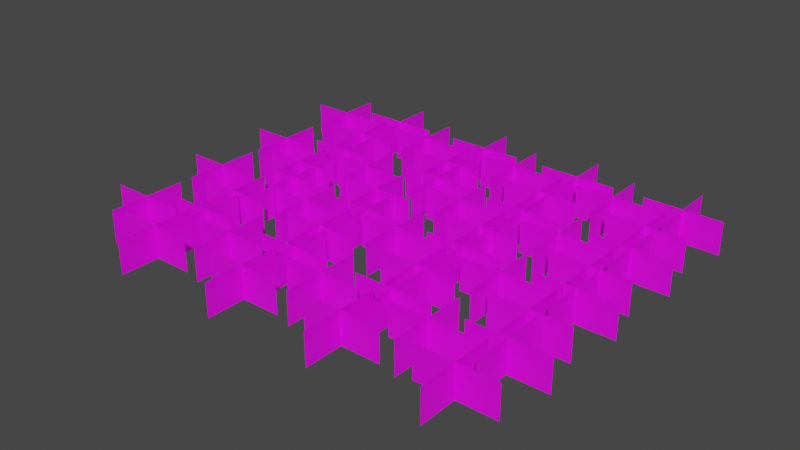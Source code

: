 # Source: grassv2.blend  (saved by Blender 3.4.6; exported with 4.5.12 LTS)
import bpy
from mathutils import Matrix  # noqa: F401  (used for matrix-valued properties, if any)

bpy.ops.wm.read_factory_settings(use_empty=True)
scene = bpy.context.scene
scene.name = 'Scene'

# ---- collections
col_collection = bpy.data.collections.new('Collection'); scene.collection.children.link(col_collection)

# ---- images (referenced by path relative to the original .blend; pixels are not part of the script)
import os
ASSET_DIR = os.environ.get("B2B_ASSET_DIR", "")  # directory of the original .blend (textures are referenced by path, not embedded)
HERE = os.path.dirname(os.path.abspath(__file__))  # packed textures are extracted next to this script under _unpacked/

def load_image(name, relpath, width, height, colorspace="sRGB"):
    """Load a texture the original file referenced (path relative to the .blend, or extracted next to this script)."""
    p = next((c for c in (os.path.join(HERE, relpath), os.path.join(ASSET_DIR, relpath)) if relpath and os.path.exists(c)), "")
    if p:
        img = bpy.data.images.load(p, check_existing=True)
        img.name = name
    else:  # same state as the original file: an image datablock whose file is absent (Cycles renders it pink)
        img = bpy.data.images.new(name, width, height)
        img.source = "FILE"
        img.filepath = "//" + (relpath or name)
    img.colorspace_settings.name = colorspace
    return img
img_bbgrass2b_dds = load_image('bbgrass2b.dds', 'texture/bbgrass2b.dds', 1024, 1024, 'sRGB')

# ---- materials (node trees are filled in below, after node groups)
mat_grass = bpy.data.materials.new('grass')
mat_grass.alpha_threshold = 0.0
mat_grass.use_transparent_shadow = False
mat_grass.roughness = 0.5
mat_grass.line_color = (0.0, 0.0, 0.0, 1.0)

# ---- material node trees
mat_grass.use_nodes = True; mat_grass.node_tree.nodes.clear()
_N = mat_grass.node_tree.nodes; _L = mat_grass.node_tree.links
n0 = _N.new('ShaderNodeOutputMaterial'); n0.name = 'Material Output'; n0.location = (300, 300)
n1 = _N.new('ShaderNodeBsdfPrincipled'); n1.name = 'Principled BSDF'; n1.location = (10, 300)
n1.distribution = 'GGX'
n1.subsurface_method = 'RANDOM_WALK_SKIN'
n1.inputs[3].default_value = 1.45
n1.inputs[27].default_value = (0.0, 0.0, 0.0, 1.0)
n1.inputs[28].default_value = 1.0
n2 = _N.new('ShaderNodeTexImage'); n2.name = 'Image Texture'; n2.location = (-356, 238)
n2.image = img_bbgrass2b_dds
_L.new(n1.outputs[0], n0.inputs[0])
_L.new(n2.outputs[0], n1.inputs[0])
n0.is_active_output = True

# ---- world
world_world = bpy.data.worlds.new('World'); scene.world = world_world
world_world.use_nodes = True; world_world.node_tree.nodes.clear()
_N = world_world.node_tree.nodes; _L = world_world.node_tree.links
n0 = _N.new('ShaderNodeOutputWorld'); n0.name = 'World Output'; n0.location = (300, 300)
n1 = _N.new('ShaderNodeBackground'); n1.name = 'Background'; n1.location = (10, 300)
n1.inputs[0].default_value = (0.05088, 0.05088, 0.05088, 1.0)
_L.new(n1.outputs[0], n0.inputs[0])
n0.is_active_output = True
world_world.color = (0.05088, 0.05088, 0.05088)
world_world.use_sun_shadow = False
world_world.sun_shadow_jitter_overblur = 0.0

# ---- meshes
me_prostok_t_048 = bpy.data.meshes.new('Prostokąt.048')
me_prostok_t_048.from_pydata([(-0.6569, -0.9245, 0.8564), (1.343, -0.9245, 0.8564), (-0.6569, 1.076, 0.8564), (1.343, 1.076, 0.8564), (0.3431, -0.9245, 1.856), (0.3431, -0.9245, -0.1436), (0.3431, 1.076, 1.856), (0.3431, 1.076, -0.1436), (-0.5815, -1.004, -3.605), (1.419, -1.004, -3.605), (-0.5815, 0.9955, -3.605), (1.419, 0.9955, -3.605), (0.4185, -1.004, -2.605), (0.4185, -1.004, -4.605), (0.4185, 0.9955, -2.605), (0.4185, 0.9955, -4.605), (0.9842, -1.004, -4.025), (2.984, -1.004, -4.025), (0.9842, 0.9955, -4.025), (2.984, 0.9955, -4.025), (1.984, -1.004, -3.025), (1.984, -1.004, -5.025), (1.984, 0.9955, -3.025), (1.984, 0.9955, -5.025), (0.7215, -1.004, -2.763), (2.722, -1.004, -2.763), (0.7215, 0.9955, -2.763), (2.722, 0.9955, -2.763), (1.722, -1.004, -1.763), (1.722, -1.004, -3.763), (1.722, 0.9955, -1.763), (1.722, 0.9955, -3.763), (3.529, -1.004, -2.763), (5.529, -1.004, -2.763), (3.529, 0.9955, -2.763), (5.529, 0.9955, -2.763), (4.529, -1.004, -1.763), (4.529, -1.004, -3.763), (4.529, 0.9955, -1.763), (4.529, 0.9955, -3.763), (3.791, -1.004, -4.025), (5.791, -1.004, -4.025), (3.791, 0.9955, -4.025), (5.791, 0.9955, -4.025), (4.791, -1.004, -3.025), (4.791, -1.004, -5.025), (4.791, 0.9955, -3.025), (4.791, 0.9955, -5.025), (2.226, -1.004, -3.605), (4.226, -1.004, -3.605), (2.226, 0.9955, -3.605), (4.226, 0.9955, -3.605), (3.226, -1.004, -2.605), (3.226, -1.004, -4.605), (3.226, 0.9955, -2.605), (3.226, 0.9955, -4.605), (2.226, -1.004, -1.248), (4.226, -1.004, -1.248), (2.226, 0.9955, -1.248), (4.226, 0.9955, -1.248), (3.226, -1.004, -0.248), (3.226, -1.004, -2.248), (3.226, 0.9955, -0.248), (3.226, 0.9955, -2.248), (3.791, -1.004, -1.669), (5.791, -1.004, -1.669), (3.791, 0.9955, -1.669), (5.791, 0.9955, -1.669), (4.791, -1.004, -0.6688), (4.791, -1.004, -2.669), (4.791, 0.9955, -0.6688), (4.791, 0.9955, -2.669), (3.529, -1.004, -0.4068), (5.529, -1.004, -0.4068), (3.529, 0.9955, -0.4068), (5.529, 0.9955, -0.4068), (4.529, -1.004, 0.5932), (4.529, -1.004, -1.407), (4.529, 0.9955, 0.5932), (4.529, 0.9955, -1.407), (0.7215, -1.004, -0.4068), (2.722, -1.004, -0.4068), (0.7215, 0.9955, -0.4068), (2.722, 0.9955, -0.4068), (1.722, -1.004, 0.5932), (1.722, -1.004, -1.407), (1.722, 0.9955, 0.5932), (1.722, 0.9955, -1.407), (0.9842, -1.004, -1.669), (2.984, -1.004, -1.669), (0.9842, 0.9955, -1.669), (2.984, 0.9955, -1.669), (1.984, -1.004, -0.6688), (1.984, -1.004, -2.669), (1.984, 0.9955, -0.6688), (1.984, 0.9955, -2.669), (-0.4546, -1.007, -1.241), (1.545, -1.007, -1.241), (-0.4546, 0.9933, -1.241), (1.545, 0.9933, -1.241), (0.5454, -1.007, -0.2406), (0.5454, -1.007, -2.241), (0.5454, 0.9933, -0.2406), (0.5454, 0.9933, -2.241), (-6.164, -1.004, -1.248), (-4.164, -1.004, -1.248), (-6.164, 0.9955, -1.248), (-4.164, 0.9955, -1.248), (-5.164, -1.004, -0.248), (-5.164, -1.004, -2.248), (-5.164, 0.9955, -0.248), (-5.164, 0.9955, -2.248), (-4.45, -1.007, -1.66), (-2.45, -1.007, -1.66), (-4.45, 0.9929, -1.66), (-2.45, 0.9929, -1.66), (-3.45, -1.007, -0.6601), (-3.45, -1.007, -2.66), (-3.45, 0.9929, -0.6601), (-3.45, 0.9929, -2.66), (-4.861, -1.004, -0.4068), (-2.861, -1.004, -0.4068), (-4.861, 0.9955, -0.4068), (-2.861, 0.9955, -0.4068), (-3.861, -1.004, 0.5932), (-3.861, -1.004, -1.407), (-3.861, 0.9955, 0.5932), (-3.861, 0.9955, -1.407), (-2.326, -0.9998, -0.4226), (-0.3264, -0.9998, -0.4226), (-2.326, 1.0, -0.4226), (-0.3264, 1.0, -0.4226), (-1.326, -0.9998, 0.5774), (-1.326, -0.9998, -1.423), (-1.326, 1.0, 0.5774), (-1.326, 1.0, -1.423), (-1.571, -0.9139, -1.8), (0.4295, -0.9139, -1.8), (-1.571, 1.086, -1.8), (0.4295, 1.086, -1.8), (-0.5705, -0.9139, -0.7996), (-0.5705, -0.9139, -2.8), (-0.5705, 1.086, -0.7996), (-0.5705, 1.086, -2.8), (-3.357, -1.004, -1.248), (-1.357, -1.004, -1.248), (-3.357, 0.9955, -1.248), (-1.357, 0.9955, -1.248), (-2.357, -1.004, -0.248), (-2.357, -1.004, -2.248), (-2.357, 0.9955, -0.248), (-2.357, 0.9955, -2.248), (-3.357, -1.004, -3.605), (-1.357, -1.004, -3.605), (-3.357, 0.9955, -3.605), (-1.357, 0.9955, -3.605), (-2.357, -1.004, -2.605), (-2.357, -1.004, -4.605), (-2.357, 0.9955, -2.605), (-2.357, 0.9955, -4.605), (-1.792, -1.004, -4.025), (0.2085, -1.004, -4.025), (-1.792, 0.9955, -4.025), (0.2085, 0.9955, -4.025), (-0.7915, -1.004, -3.025), (-0.7915, -1.004, -5.025), (-0.7915, 0.9955, -3.025), (-0.7915, 0.9955, -5.025), (-2.054, -1.004, -2.763), (-0.05417, -1.004, -2.763), (-2.054, 0.9955, -2.763), (-0.05417, 0.9955, -2.763), (-1.054, -1.004, -1.763), (-1.054, -1.004, -3.763), (-1.054, 0.9955, -1.763), (-1.054, 0.9955, -3.763), (-4.861, -1.004, -2.763), (-2.861, -1.004, -2.763), (-4.861, 0.9955, -2.763), (-2.861, 0.9955, -2.763), (-3.861, -1.004, -1.763), (-3.861, -1.004, -3.763), (-3.861, 0.9955, -1.763), (-3.861, 0.9955, -3.763), (-4.599, -1.004, -4.025), (-2.599, -1.004, -4.025), (-4.599, 0.9955, -4.025), (-2.599, 0.9955, -4.025), (-3.599, -1.004, -3.025), (-3.599, -1.004, -5.025), (-3.599, 0.9955, -3.025), (-3.599, 0.9955, -5.025), (-6.164, -1.004, -3.605), (-4.164, -1.004, -3.605), (-6.164, 0.9955, -3.605), (-4.164, 0.9955, -3.605), (-5.164, -1.004, -2.605), (-5.164, -1.004, -4.605), (-5.164, 0.9955, -2.605), (-5.164, 0.9955, -4.605), (-6.164, -1.004, 0.9805), (-4.164, -1.004, 0.9805), (-6.164, 0.9955, 0.9805), (-4.164, 0.9955, 0.9805), (-5.164, -1.004, 1.98), (-5.164, -1.004, -0.01951), (-5.164, 0.9955, 1.98), (-5.164, 0.9955, -0.01951), (-4.258, -0.9051, 0.4195), (-2.258, -0.9051, 0.4195), (-4.258, 1.095, 0.4195), (-2.258, 1.095, 0.4195), (-3.258, -0.9051, 1.419), (-3.258, -0.9051, -0.5805), (-3.258, 1.095, 1.419), (-3.258, 1.095, -0.5805), (-4.861, -1.004, 1.822), (-2.861, -1.004, 1.822), (-4.861, 0.9955, 1.822), (-2.861, 0.9955, 1.822), (-3.861, -1.004, 2.822), (-3.861, -1.004, 0.8217), (-3.861, 0.9955, 2.822), (-3.861, 0.9955, 0.8217), (-2.054, -1.004, 1.822), (-0.05417, -1.004, 1.822), (-2.054, 0.9955, 1.822), (-0.05417, 0.9955, 1.822), (-1.054, -1.004, 2.822), (-1.054, -1.004, 0.8217), (-1.054, 0.9955, 2.822), (-1.054, 0.9955, 0.8217), (-1.792, -1.004, 0.5598), (0.2085, -1.004, 0.5598), (-1.792, 0.9955, 0.5598), (0.2085, 0.9955, 0.5598), (-0.7915, -1.004, 1.56), (-0.7915, -1.004, -0.4402), (-0.7915, 0.9955, 1.56), (-0.7915, 0.9955, -0.4402), (-3.218, -1.059, 1.068), (-1.218, -1.059, 1.068), (-3.218, 0.9407, 1.068), (-1.218, 0.9407, 1.068), (-2.218, -1.059, 2.068), (-2.218, -1.059, 0.06836), (-2.218, 0.9407, 2.068), (-2.218, 0.9407, 0.06836), (-3.357, -1.004, 3.337), (-1.357, -1.004, 3.337), (-3.357, 0.9955, 3.337), (-1.357, 0.9955, 3.337), (-2.357, -1.004, 4.337), (-2.357, -1.004, 2.337), (-2.357, 0.9955, 4.337), (-2.357, 0.9955, 2.337), (-1.792, -1.004, 2.916), (0.2085, -1.004, 2.916), (-1.792, 0.9955, 2.916), (0.2085, 0.9955, 2.916), (-0.7915, -1.004, 3.916), (-0.7915, -1.004, 1.916), (-0.7915, 0.9955, 3.916), (-0.7915, 0.9955, 1.916), (-2.054, -1.004, 4.178), (-0.05417, -1.004, 4.178), (-2.054, 0.9955, 4.178), (-0.05417, 0.9955, 4.178), (-1.054, -1.004, 5.178), (-1.054, -1.004, 3.178), (-1.054, 0.9955, 5.178), (-1.054, 0.9955, 3.178), (-4.861, -1.004, 4.178), (-2.861, -1.004, 4.178), (-4.861, 0.9955, 4.178), (-2.861, 0.9955, 4.178), (-3.861, -1.004, 5.178), (-3.861, -1.004, 3.178), (-3.861, 0.9955, 5.178), (-3.861, 0.9955, 3.178), (-4.599, -1.004, 2.916), (-2.599, -1.004, 2.916), (-4.599, 0.9955, 2.916), (-2.599, 0.9955, 2.916), (-3.599, -1.004, 3.916), (-3.599, -1.004, 1.916), (-3.599, 0.9955, 3.916), (-3.599, 0.9955, 1.916), (-6.164, -1.004, 3.337), (-4.164, -1.004, 3.337), (-6.164, 0.9955, 3.337), (-4.164, 0.9955, 3.337), (-5.164, -1.004, 4.337), (-5.164, -1.004, 2.337), (-5.164, 0.9955, 4.337), (-5.164, 0.9955, 2.337), (-0.5815, -1.004, 3.337), (1.419, -1.004, 3.337), (-0.5815, 0.9955, 3.337), (1.419, 0.9955, 3.337), (0.4185, -1.004, 4.337), (0.4185, -1.004, 2.337), (0.4185, 0.9955, 4.337), (0.4185, 0.9955, 2.337), (0.9842, -1.004, 2.916), (2.984, -1.004, 2.916), (0.9842, 0.9955, 2.916), (2.984, 0.9955, 2.916), (1.984, -1.004, 3.916), (1.984, -1.004, 1.916), (1.984, 0.9955, 3.916), (1.984, 0.9955, 1.916), (0.7215, -1.004, 4.178), (2.722, -1.004, 4.178), (0.7215, 0.9955, 4.178), (2.722, 0.9955, 4.178), (1.722, -1.004, 5.178), (1.722, -1.004, 3.178), (1.722, 0.9955, 5.178), (1.722, 0.9955, 3.178), (3.529, -1.004, 4.178), (5.529, -1.004, 4.178), (3.529, 0.9955, 4.178), (5.529, 0.9955, 4.178), (4.529, -1.004, 5.178), (4.529, -1.004, 3.178), (4.529, 0.9955, 5.178), (4.529, 0.9955, 3.178), (3.791, -1.004, 2.916), (5.791, -1.004, 2.916), (3.791, 0.9955, 2.916), (5.791, 0.9955, 2.916), (4.791, -1.004, 3.916), (4.791, -1.004, 1.916), (4.791, 0.9955, 3.916), (4.791, 0.9955, 1.916), (2.226, -1.004, 3.337), (4.226, -1.004, 3.337), (2.226, 0.9955, 3.337), (4.226, 0.9955, 3.337), (3.226, -1.004, 4.337), (3.226, -1.004, 2.337), (3.226, 0.9955, 4.337), (3.226, 0.9955, 2.337), (2.226, -1.004, 0.9805), (4.226, -1.004, 0.9805), (2.226, 0.9955, 0.9805), (4.226, 0.9955, 0.9805), (3.226, -1.004, 1.98), (3.226, -1.004, -0.01951), (3.226, 0.9955, 1.98), (3.226, 0.9955, -0.01951), (3.791, -1.004, 0.5598), (5.791, -1.004, 0.5598), (3.791, 0.9955, 0.5598), (5.791, 0.9955, 0.5598), (4.791, -1.004, 1.56), (4.791, -1.004, -0.4402), (4.791, 0.9955, 1.56), (4.791, 0.9955, -0.4402), (3.529, -1.004, 1.822), (5.529, -1.004, 1.822), (3.529, 0.9955, 1.822), (5.529, 0.9955, 1.822), (4.529, -1.004, 2.822), (4.529, -1.004, 0.8217), (4.529, 0.9955, 2.822), (4.529, 0.9955, 0.8217), (0.7215, -1.004, 1.822), (2.722, -1.004, 1.822), (0.7215, 0.9955, 1.822), (2.722, 0.9955, 1.822), (1.722, -1.004, 2.822), (1.722, -1.004, 0.8217), (1.722, 0.9955, 2.822), (1.722, 0.9955, 0.8217), (0.9842, -1.004, 0.5598), (2.984, -1.004, 0.5598), (0.9842, 0.9955, 0.5598), (2.984, 0.9955, 0.5598), (1.984, -1.004, 1.56), (1.984, -1.004, -0.4402), (1.984, 0.9955, 1.56), (1.984, 0.9955, -0.4402)], [], [(0, 1, 3, 2), (4, 5, 7, 6), (8, 9, 11, 10), (12, 13, 15, 14), (16, 17, 19, 18), (20, 21, 23, 22), (24, 25, 27, 26), (28, 29, 31, 30), (32, 33, 35, 34), (36, 37, 39, 38), (40, 41, 43, 42), (44, 45, 47, 46), (48, 49, 51, 50), (52, 53, 55, 54), (56, 57, 59, 58), (60, 61, 63, 62), (64, 65, 67, 66), (68, 69, 71, 70), (72, 73, 75, 74), (76, 77, 79, 78), (80, 81, 83, 82), (84, 85, 87, 86), (88, 89, 91, 90), (92, 93, 95, 94), (96, 97, 99, 98), (100, 101, 103, 102), (104, 105, 107, 106), (108, 109, 111, 110), (112, 113, 115, 114), (116, 117, 119, 118), (120, 121, 123, 122), (124, 125, 127, 126), (128, 129, 131, 130), (132, 133, 135, 134), (136, 137, 139, 138), (140, 141, 143, 142), (144, 145, 147, 146), (148, 149, 151, 150), (152, 153, 155, 154), (156, 157, 159, 158), (160, 161, 163, 162), (164, 165, 167, 166), (168, 169, 171, 170), (172, 173, 175, 174), (176, 177, 179, 178), (180, 181, 183, 182), (184, 185, 187, 186), (188, 189, 191, 190), (192, 193, 195, 194), (196, 197, 199, 198), (200, 201, 203, 202), (204, 205, 207, 206), (208, 209, 211, 210), (212, 213, 215, 214), (216, 217, 219, 218), (220, 221, 223, 222), (224, 225, 227, 226), (228, 229, 231, 230), (232, 233, 235, 234), (236, 237, 239, 238), (240, 241, 243, 242), (244, 245, 247, 246), (248, 249, 251, 250), (252, 253, 255, 254), (256, 257, 259, 258), (260, 261, 263, 262), (264, 265, 267, 266), (268, 269, 271, 270), (272, 273, 275, 274), (276, 277, 279, 278), (280, 281, 283, 282), (284, 285, 287, 286), (288, 289, 291, 290), (292, 293, 295, 294), (296, 297, 299, 298), (300, 301, 303, 302), (304, 305, 307, 306), (308, 309, 311, 310), (312, 313, 315, 314), (316, 317, 319, 318), (320, 321, 323, 322), (324, 325, 327, 326), (328, 329, 331, 330), (332, 333, 335, 334), (336, 337, 339, 338), (340, 341, 343, 342), (344, 345, 347, 346), (348, 349, 351, 350), (352, 353, 355, 354), (356, 357, 359, 358), (360, 361, 363, 362), (364, 365, 367, 366), (368, 369, 371, 370), (372, 373, 375, 374), (376, 377, 379, 378), (380, 381, 383, 382)])
_uv = me_prostok_t_048.uv_layers.new(name='MapaUV')
_uv.uv.foreach_set('vector', [0.5026, 0.4861, 1.002, 0.4861, 1.002, 0.9859, 0.5026, 0.9859, 0.002561, 0.4861, 0.5024, 0.4861, 0.5024, 0.9859, 0.002561, 0.9859, 0.5026, 0.4861, 1.002, 0.4861, 1.002, 0.9859, 0.5026, 0.9859, 0.002561, 0.4861, 0.5024, 0.4861, 0.5024, 0.9859, 0.002561, 0.9859, 0.5026, 0.4861, 1.002, 0.4861, 1.002, 0.9859, 0.5026, 0.9859, 0.002561, 0.4861, 0.5024, 0.4861, 0.5024, 0.9859, 0.002561, 0.9859, 0.5026, 0.4861, 1.002, 0.4861, 1.002, 0.9859, 0.5026, 0.9859, 0.002561, 0.4861, 0.5024, 0.4861, 0.5024, 0.9859, 0.002561, 0.9859, 0.5026, 0.4861, 1.002, 0.4861, 1.002, 0.9859, 0.5026, 0.9859, 0.002561, 0.4861, 0.5024, 0.4861, 0.5024, 0.9859, 0.002561, 0.9859, 0.5026, 0.4861, 1.002, 0.4861, 1.002, 0.9859, 0.5026, 0.9859, 0.002561, 0.4861, 0.5024, 0.4861, 0.5024, 0.9859, 0.002561, 0.9859, 0.5026, 0.4861, 1.002, 0.4861, 1.002, 0.9859, 0.5026, 0.9859, 0.002561, 0.4861, 0.5024, 0.4861, 0.5024, 0.9859, 0.002561, 0.9859, 0.5026, 0.4861, 1.002, 0.4861, 1.002, 0.9859, 0.5026, 0.9859, 0.002561, 0.4861, 0.5024, 0.4861, 0.5024, 0.9859, 0.002561, 0.9859, 0.5026, 0.4861, 1.002, 0.4861, 1.002, 0.9859, 0.5026, 0.9859, 0.002561, 0.4861, 0.5024, 0.4861, 0.5024, 0.9859, 0.002561, 0.9859, 0.5026, 0.4861, 1.002, 0.4861, 1.002, 0.9859, 0.5026, 0.9859, 0.002561, 0.4861, 0.5024, 0.4861, 0.5024, 0.9859, 0.002561, 0.9859, 0.5026, 0.4861, 1.002, 0.4861, 1.002, 0.9859, 0.5026, 0.9859, 0.002561, 0.4861, 0.5024, 0.4861, 0.5024, 0.9859, 0.002561, 0.9859, 0.5026, 0.4861, 1.002, 0.4861, 1.002, 0.9859, 0.5026, 0.9859, 0.002561, 0.4861, 0.5024, 0.4861, 0.5024, 0.9859, 0.002561, 0.9859, 0.5026, 0.4861, 1.002, 0.4861, 1.002, 0.9859, 0.5026, 0.9859, 0.002561, 0.4861, 0.5024, 0.4861, 0.5024, 0.9859, 0.002561, 0.9859, 0.5026, 0.4861, 1.002, 0.4861, 1.002, 0.9859, 0.5026, 0.9859, 0.002561, 0.4861, 0.5024, 0.4861, 0.5024, 0.9859, 0.002561, 0.9859, 0.5026, 0.4861, 1.002, 0.4861, 1.002, 0.9859, 0.5026, 0.9859, 0.002561, 0.4861, 0.5024, 0.4861, 0.5024, 0.9859, 0.002561, 0.9859, 0.5026, 0.4861, 1.002, 0.4861, 1.002, 0.9859, 0.5026, 0.9859, 0.002561, 0.4861, 0.5024, 0.4861, 0.5024, 0.9859, 0.002561, 0.9859, 0.5026, 0.4861, 1.002, 0.4861, 1.002, 0.9859, 0.5026, 0.9859, 0.002561, 0.4861, 0.5024, 0.4861, 0.5024, 0.9859, 0.002561, 0.9859, 0.5026, 0.4861, 1.002, 0.4861, 1.002, 0.9859, 0.5026, 0.9859, 0.002561, 0.4861, 0.5024, 0.4861, 0.5024, 0.9859, 0.002561, 0.9859, 0.5026, 0.4861, 1.002, 0.4861, 1.002, 0.9859, 0.5026, 0.9859, 0.002561, 0.4861, 0.5024, 0.4861, 0.5024, 0.9859, 0.002561, 0.9859, 0.5026, 0.4861, 1.002, 0.4861, 1.002, 0.9859, 0.5026, 0.9859, 0.002561, 0.4861, 0.5024, 0.4861, 0.5024, 0.9859, 0.002561, 0.9859, 0.5026, 0.4861, 1.002, 0.4861, 1.002, 0.9859, 0.5026, 0.9859, 0.002561, 0.4861, 0.5024, 0.4861, 0.5024, 0.9859, 0.002561, 0.9859, 0.5026, 0.4861, 1.002, 0.4861, 1.002, 0.9859, 0.5026, 0.9859, 0.002561, 0.4861, 0.5024, 0.4861, 0.5024, 0.9859, 0.002561, 0.9859, 0.5026, 0.4861, 1.002, 0.4861, 1.002, 0.9859, 0.5026, 0.9859, 0.002561, 0.4861, 0.5024, 0.4861, 0.5024, 0.9859, 0.002561, 0.9859, 0.5026, 0.4861, 1.002, 0.4861, 1.002, 0.9859, 0.5026, 0.9859, 0.002561, 0.4861, 0.5024, 0.4861, 0.5024, 0.9859, 0.002561, 0.9859, 0.5026, 0.4861, 1.002, 0.4861, 1.002, 0.9859, 0.5026, 0.9859, 0.002561, 0.4861, 0.5024, 0.4861, 0.5024, 0.9859, 0.002561, 0.9859, 0.5026, 0.4861, 1.002, 0.4861, 1.002, 0.9859, 0.5026, 0.9859, 0.002561, 0.4861, 0.5024, 0.4861, 0.5024, 0.9859, 0.002561, 0.9859, 0.5026, 0.4861, 1.002, 0.4861, 1.002, 0.9859, 0.5026, 0.9859, 0.002561, 0.4861, 0.5024, 0.4861, 0.5024, 0.9859, 0.002561, 0.9859, 0.5026, 0.4861, 1.002, 0.4861, 1.002, 0.9859, 0.5026, 0.9859, 0.002561, 0.4861, 0.5024, 0.4861, 0.5024, 0.9859, 0.002561, 0.9859, 0.5026, 0.4861, 1.002, 0.4861, 1.002, 0.9859, 0.5026, 0.9859, 0.002561, 0.4861, 0.5024, 0.4861, 0.5024, 0.9859, 0.002561, 0.9859, 0.5026, 0.4861, 1.002, 0.4861, 1.002, 0.9859, 0.5026, 0.9859, 0.002561, 0.4861, 0.5024, 0.4861, 0.5024, 0.9859, 0.002561, 0.9859, 0.5026, 0.4861, 1.002, 0.4861, 1.002, 0.9859, 0.5026, 0.9859, 0.002561, 0.4861, 0.5024, 0.4861, 0.5024, 0.9859, 0.002561, 0.9859, 0.5026, 0.4861, 1.002, 0.4861, 1.002, 0.9859, 0.5026, 0.9859, 0.002561, 0.4861, 0.5024, 0.4861, 0.5024, 0.9859, 0.002561, 0.9859, 0.5026, 0.4861, 1.002, 0.4861, 1.002, 0.9859, 0.5026, 0.9859, 0.002561, 0.4861, 0.5024, 0.4861, 0.5024, 0.9859, 0.002561, 0.9859, 0.5026, 0.4861, 1.002, 0.4861, 1.002, 0.9859, 0.5026, 0.9859, 0.002561, 0.4861, 0.5024, 0.4861, 0.5024, 0.9859, 0.002561, 0.9859, 0.5026, 0.4861, 1.002, 0.4861, 1.002, 0.9859, 0.5026, 0.9859, 0.002561, 0.4861, 0.5024, 0.4861, 0.5024, 0.9859, 0.002561, 0.9859, 0.5026, 0.4861, 1.002, 0.4861, 1.002, 0.9859, 0.5026, 0.9859, 0.002561, 0.4861, 0.5024, 0.4861, 0.5024, 0.9859, 0.002561, 0.9859, 0.5026, 0.4861, 1.002, 0.4861, 1.002, 0.9859, 0.5026, 0.9859, 0.002561, 0.4861, 0.5024, 0.4861, 0.5024, 0.9859, 0.002561, 0.9859, 0.5026, 0.4861, 1.002, 0.4861, 1.002, 0.9859, 0.5026, 0.9859, 0.002561, 0.4861, 0.5024, 0.4861, 0.5024, 0.9859, 0.002561, 0.9859, 0.5026, 0.4861, 1.002, 0.4861, 1.002, 0.9859, 0.5026, 0.9859, 0.002561, 0.4861, 0.5024, 0.4861, 0.5024, 0.9859, 0.002561, 0.9859, 0.5026, 0.4861, 1.002, 0.4861, 1.002, 0.9859, 0.5026, 0.9859, 0.002561, 0.4861, 0.5024, 0.4861, 0.5024, 0.9859, 0.002561, 0.9859, 0.5026, 0.4861, 1.002, 0.4861, 1.002, 0.9859, 0.5026, 0.9859, 0.002561, 0.4861, 0.5024, 0.4861, 0.5024, 0.9859, 0.002561, 0.9859, 0.5026, 0.4861, 1.002, 0.4861, 1.002, 0.9859, 0.5026, 0.9859, 0.002561, 0.4861, 0.5024, 0.4861, 0.5024, 0.9859, 0.002561, 0.9859, 0.5026, 0.4861, 1.002, 0.4861, 1.002, 0.9859, 0.5026, 0.9859, 0.002561, 0.4861, 0.5024, 0.4861, 0.5024, 0.9859, 0.002561, 0.9859, 0.5026, 0.4861, 1.002, 0.4861, 1.002, 0.9859, 0.5026, 0.9859, 0.002561, 0.4861, 0.5024, 0.4861, 0.5024, 0.9859, 0.002561, 0.9859, 0.5026, 0.4861, 1.002, 0.4861, 1.002, 0.9859, 0.5026, 0.9859, 0.002561, 0.4861, 0.5024, 0.4861, 0.5024, 0.9859, 0.002561, 0.9859, 0.5026, 0.4861, 1.002, 0.4861, 1.002, 0.9859, 0.5026, 0.9859, 0.002561, 0.4861, 0.5024, 0.4861, 0.5024, 0.9859, 0.002561, 0.9859, 0.5026, 0.4861, 1.002, 0.4861, 1.002, 0.9859, 0.5026, 0.9859, 0.002561, 0.4861, 0.5024, 0.4861, 0.5024, 0.9859, 0.002561, 0.9859, 0.5026, 0.4861, 1.002, 0.4861, 1.002, 0.9859, 0.5026, 0.9859, 0.002561, 0.4861, 0.5024, 0.4861, 0.5024, 0.9859, 0.002561, 0.9859])
me_prostok_t_048.materials.append(mat_grass)
me_prostok_t_048.update()

# ---- objects
ob_kslayer5 = bpy.data.objects.new('KSLAYER5', me_prostok_t_048)

# ---- transforms, parenting, visibility, modifiers, constraints
ob_kslayer5.location = (-0.4185, -3.605, 0.001893)
ob_kslayer5.rotation_euler = (1.571, -0.0, 0.0)
ob_kslayer5.scale = (1.0, 0.4225, 1.0)

# ---- collection membership
col_collection.objects.link(ob_kslayer5)

# ---- scene / render settings (as saved in the file)
scene.frame_start = 1; scene.frame_end = 250; scene.frame_set(1)
scene.render.engine = 'BLENDER_EEVEE_NEXT'
scene.cycles.sampling_pattern = 'TABULATED_SOBOL'
scene.cycles.use_light_tree = False
scene.view_settings.view_transform = 'Filmic'
bpy.context.view_layer.update()

# ---- added for rendering (the .blend has no active camera and no usable light): camera, sun
cam_auto = bpy.data.cameras.new('AutoCamera')
cam_auto.lens = 50.0
cam_auto.sensor_width = 36.0
cam_auto.clip_end = 1000.0
ob_auto_camera = bpy.data.objects.new('AutoCamera', cam_auto)
scene.collection.objects.link(ob_auto_camera)
ob_auto_camera.location = (13.962, -21.1615, 11.663)
ob_auto_camera.rotation_euler = (1.09748, -7.21219e-08, 0.694738)
scene.camera = ob_auto_camera
light_auto_sun = bpy.data.lights.new('AutoSun', 'SUN')
light_auto_sun.energy = 3.0
light_auto_sun.angle = 0.0523599
ob_auto_sun = bpy.data.objects.new('AutoSun', light_auto_sun)
scene.collection.objects.link(ob_auto_sun)
ob_auto_sun.rotation_euler = (0.872665, 0.174533, 0.523599)
bpy.context.view_layer.update()
